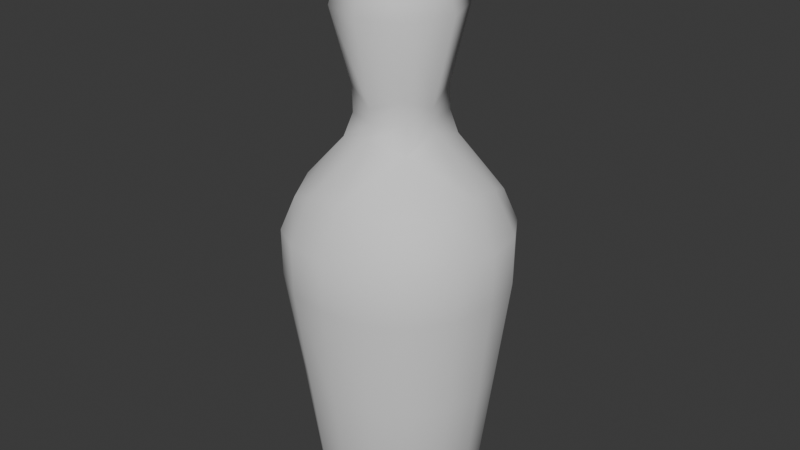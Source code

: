 # Source: giant_bowling_alley_pin.blend  (saved by Blender 4.3.34; exported with 4.5.12 LTS)
import bpy
from mathutils import Matrix  # noqa: F401  (used for matrix-valued properties, if any)

bpy.ops.wm.read_factory_settings(use_empty=True)
scene = bpy.context.scene
scene.name = 'Scene'

# ---- world
world_world = bpy.data.worlds.new('World'); scene.world = world_world
world_world.use_nodes = True; world_world.node_tree.nodes.clear()
_N = world_world.node_tree.nodes; _L = world_world.node_tree.links
n0 = _N.new('ShaderNodeOutputWorld'); n0.name = 'World Output'; n0.location = (300, 300)
n1 = _N.new('ShaderNodeBackground'); n1.name = 'Background'; n1.location = (10, 300)
n1.inputs[0].default_value = (0.05088, 0.05088, 0.05088, 1.0)
_L.new(n1.outputs[0], n0.inputs[0])
n0.is_active_output = True
world_world.color = (0.05088, 0.05088, 0.05088)
world_world.sun_shadow_jitter_overblur = 0.0

# ---- meshes
me_giant_bowling_alley_pin = bpy.data.meshes.new('giant_bowling_alley_pin')
me_giant_bowling_alley_pin.from_pydata([(-0.3121, -0.3112, 0.001185), (-0.4163, -0.4154, 1.914), (-0.3121, 0.3127, 0.001185), (-0.4163, 0.4168, 1.914), (0.3118, -0.3112, 0.001185), (0.4159, -0.4154, 1.914), (0.3118, 0.3127, 0.001185), (0.4159, 0.4168, 1.914), (-0.3738, 0.1942, 0.001185), (-0.4054, 0.0007272, 0.001185), (-0.3738, -0.1927, 0.001185), (-0.3443, -0.3434, 0.09763), (-0.4754, -0.4745, 1.43), (-0.4768, -0.4759, 1.712), (-0.4739, -0.2446, 1.984), (-0.5029, 0.0007272, 2.025), (-0.4739, 0.246, 1.984), (-0.4768, 0.4773, 1.712), (-0.4754, 0.4759, 1.43), (-0.3443, 0.3448, 0.09763), (0.1933, 0.3744, 0.001185), (-0.0001687, 0.406, 0.001185), (-0.1936, 0.3744, 0.001185), (-0.2455, 0.4745, 1.984), (-0.0001687, 0.5035, 2.025), (0.2451, 0.4745, 1.984), (0.4764, 0.4773, 1.712), (0.475, 0.4759, 1.43), (0.3439, 0.3448, 0.09763), (0.3735, -0.1927, 0.001185), (0.4051, 0.0007267, 0.001185), (0.3735, 0.1942, 0.001185), (0.4736, 0.246, 1.984), (0.5026, 0.0007272, 2.025), (0.4736, -0.2446, 1.984), (0.4764, -0.4759, 1.712), (0.475, -0.4745, 1.43), (0.3439, -0.3434, 0.09763), (-0.1936, -0.3729, 0.001185), (-0.0001687, -0.4045, 0.001185), (0.1933, -0.3729, 0.001185), (0.2451, -0.473, 1.984), (-0.0001687, -0.502, 2.025), (-0.2455, -0.473, 1.984), (-0.463, -0.2, 0.189), (-0.6086, -0.2585, 1.43), (-0.6085, -0.2631, 1.732), (-0.5116, 0.0007272, 0.2441), (-0.6527, 0.0007272, 1.431), (-0.6543, 0.0007272, 1.749), (-0.463, 0.2014, 0.189), (-0.6086, 0.26, 1.43), (-0.6085, 0.2646, 1.732), (-0.2009, 0.4635, 0.189), (-0.2594, 0.6092, 1.43), (-0.264, 0.6091, 1.732), (-0.0001687, 0.5122, 0.2441), (-0.0001687, 0.6532, 1.431), (-0.0001687, 0.6548, 1.749), (0.2005, 0.4635, 0.189), (0.2591, 0.6092, 1.43), (0.2637, 0.6091, 1.732), (0.4626, 0.2014, 0.189), (0.6083, 0.26, 1.43), (0.6082, 0.2646, 1.732), (0.5113, 0.0007272, 0.2441), (0.6523, 0.0007272, 1.431), (0.6539, 0.0007272, 1.749), (0.4626, -0.2, 0.189), (0.6083, -0.2585, 1.43), (0.6082, -0.2631, 1.732), (0.2005, -0.4621, 0.189), (0.2591, -0.6077, 1.43), (0.2637, -0.6076, 1.732), (-0.0001687, -0.5107, 0.2441), (-0.0001687, -0.6518, 1.431), (-0.0001687, -0.6534, 1.749), (-0.2009, -0.4621, 0.189), (-0.2594, -0.6077, 1.43), (-0.264, -0.6076, 1.732), (0.2294, 0.2225, 2.265), (0.004089, 0.2525, 2.325), (-0.214, 0.2225, 2.265), (0.2306, 0.0007267, 2.335), (-0.2477, 0.0007272, 2.325), (0.2294, -0.221, 2.265), (0.004089, -0.251, 2.325), (-0.214, -0.221, 2.265), (-0.1787, -0.1852, 2.555), (-0.2154, -0.2145, 3.244), (-0.1787, 0.1867, 2.555), (-0.2154, 0.216, 3.244), (0.1933, -0.1852, 2.555), (0.2151, -0.2145, 3.244), (0.1933, 0.1867, 2.555), (0.2151, 0.216, 3.244), (-0.2444, 0.0007262, 2.479), (-0.2626, -0.2617, 2.992), (-0.2626, 0.0007262, 3.299), (-0.2626, 0.2631, 2.992), (0.00419, 0.2494, 2.479), (-0.0001687, 0.2631, 3.299), (0.2623, 0.2631, 2.992), (0.2277, 0.0007262, 2.47), (0.2623, 0.0007262, 3.299), (0.2623, -0.2617, 2.992), (0.00419, -0.2479, 2.479), (-0.0001687, -0.2617, 3.299), (-0.3616, 0.0007262, 2.992), (-0.0001687, 0.3621, 2.992), (0.3612, 0.0007262, 2.992), (-0.0001687, -0.3607, 2.992), (-0.0001687, 0.0007262, 3.415), (0.004711, 0.248, 2.405), (-0.1744, 0.1867, 2.405), (-0.2426, 0.0007267, 2.405), (-0.1744, -0.1853, 2.405), (0.004711, -0.2466, 2.405), (0.1976, -0.1853, 2.405), (0.2245, 0.0007267, 2.405), (0.1976, 0.1867, 2.405), (-0.4098, -0.4089, 0.805), (-0.4098, 0.4104, 0.805), (0.4095, 0.4104, 0.805), (0.4095, -0.4089, 0.805), (-0.5358, -0.2293, 0.805), (-0.5821, 0.0007272, 0.805), (-0.5358, 0.2307, 0.805), (-0.2302, 0.5364, 0.805), (-0.0001687, 0.5827, 0.805), (0.2298, 0.5364, 0.805), (0.5355, 0.2307, 0.805), (0.5818, 0.0007272, 0.805), (0.5355, -0.2293, 0.805), (0.2298, -0.5349, 0.805), (-0.0001687, -0.5812, 0.805), (-0.2302, -0.5349, 0.805)], [], [(125, 45, 48, 126), (45, 46, 49, 48), (126, 48, 51, 127), (48, 49, 52, 51), (0, 11, 44, 10), (121, 12, 45, 125), (12, 13, 46, 45), (13, 1, 14, 46), (46, 14, 15, 49), (49, 15, 16, 52), (52, 16, 3, 17), (51, 52, 17, 18), (127, 51, 18, 122), (8, 50, 19, 2), (9, 47, 50, 8), (10, 44, 47, 9), (128, 54, 57, 129), (54, 55, 58, 57), (129, 57, 60, 130), (57, 58, 61, 60), (2, 19, 53, 22), (122, 18, 54, 128), (18, 17, 55, 54), (17, 3, 23, 55), (55, 23, 24, 58), (58, 24, 25, 61), (61, 25, 7, 26), (60, 61, 26, 27), (130, 60, 27, 123), (20, 59, 28, 6), (21, 56, 59, 20), (22, 53, 56, 21), (131, 63, 66, 132), (63, 64, 67, 66), (132, 66, 69, 133), (66, 67, 70, 69), (6, 28, 62, 31), (123, 27, 63, 131), (27, 26, 64, 63), (26, 7, 32, 64), (64, 32, 33, 67), (67, 33, 34, 70), (70, 34, 5, 35), (69, 70, 35, 36), (133, 69, 36, 124), (29, 68, 37, 4), (30, 65, 68, 29), (31, 62, 65, 30), (134, 72, 75, 135), (72, 73, 76, 75), (135, 75, 78, 136), (75, 76, 79, 78), (4, 37, 71, 40), (124, 36, 72, 134), (36, 35, 73, 72), (35, 5, 41, 73), (73, 41, 42, 76), (76, 42, 43, 79), (79, 43, 1, 13), (78, 79, 13, 12), (136, 78, 12, 121), (38, 77, 11, 0), (39, 74, 77, 38), (40, 71, 74, 39), (113, 120, 80, 81), (114, 113, 81, 82), (115, 114, 82, 84), (116, 115, 84, 87), (7, 25, 80, 32), (25, 24, 81, 80), (24, 23, 82, 81), (23, 3, 16, 82), (82, 16, 15, 84), (84, 15, 14, 87), (87, 14, 1, 43), (86, 87, 43, 42), (85, 86, 42, 41), (34, 85, 41, 5), (33, 83, 85, 34), (32, 80, 83, 33), (88, 97, 108, 96), (97, 89, 98, 108), (108, 98, 91, 99), (96, 108, 99, 90), (90, 99, 109, 100), (99, 91, 101, 109), (109, 101, 95, 102), (100, 109, 102, 94), (94, 102, 110, 103), (102, 95, 104, 110), (110, 104, 93, 105), (103, 110, 105, 92), (92, 105, 111, 106), (105, 93, 107, 111), (111, 107, 89, 97), (106, 111, 97, 88), (117, 116, 87, 86), (118, 117, 86, 85), (119, 118, 85, 83), (120, 119, 83, 80), (95, 101, 112, 104), (101, 91, 98, 112), (112, 98, 89, 107), (104, 112, 107, 93), (94, 103, 119, 120), (103, 92, 118, 119), (92, 106, 117, 118), (106, 88, 116, 117), (88, 96, 115, 116), (96, 90, 114, 115), (90, 100, 113, 114), (100, 94, 120, 113), (22, 21, 20, 6, 31, 30, 29, 4, 40, 39, 38, 0, 10, 9, 8, 2), (77, 136, 121, 11), (37, 124, 134, 71), (74, 135, 136, 77), (71, 134, 135, 74), (68, 133, 124, 37), (28, 123, 131, 62), (65, 132, 133, 68), (62, 131, 132, 65), (59, 130, 123, 28), (19, 122, 128, 53), (56, 129, 130, 59), (53, 128, 129, 56), (50, 127, 122, 19), (11, 121, 125, 44), (47, 126, 127, 50), (44, 125, 126, 47)])
me_giant_bowling_alley_pin.polygons.foreach_set('use_smooth', [True] * 129)
_uv = me_giant_bowling_alley_pin.uv_layers.new(name='UVMap')
_uv.uv.foreach_set('vector', [0.4688, 0.0625, 0.5, 0.0625, 0.5, 0.125, 0.4688, 0.125, 0.5, 0.0625, 0.5625, 0.0625, 0.5625, 0.125, 0.5, 0.125, 0.4688, 0.125, 0.5, 0.125, 0.5, 0.1875, 0.4688, 0.1875, 0.5, 0.125, 0.5625, 0.125, 0.5625, 0.1875, 0.5, 0.1875, 0.375, 0.0, 0.4375, 0.0, 0.4375, 0.0625, 0.375, 0.0625, 0.4688, 0.0, 0.5, 0.0, 0.5, 0.0625, 0.4688, 0.0625, 0.5, 0.0, 0.5625, 0.0, 0.5625, 0.0625, 0.5, 0.0625, 0.5625, 0.0, 0.625, 0.0, 0.625, 0.0625, 0.5625, 0.0625, 0.5625, 0.0625, 0.625, 0.0625, 0.625, 0.125, 0.5625, 0.125, 0.5625, 0.125, 0.625, 0.125, 0.625, 0.1875, 0.5625, 0.1875, 0.5625, 0.1875, 0.625, 0.1875, 0.625, 0.25, 0.5625, 0.25, 0.5, 0.1875, 0.5625, 0.1875, 0.5625, 0.25, 0.5, 0.25, 0.4688, 0.1875, 0.5, 0.1875, 0.5, 0.25, 0.4688, 0.25, 0.375, 0.1875, 0.4375, 0.1875, 0.4375, 0.25, 0.375, 0.25, 0.375, 0.125, 0.4375, 0.125, 0.4375, 0.1875, 0.375, 0.1875, 0.375, 0.0625, 0.4375, 0.0625, 0.4375, 0.125, 0.375, 0.125, 0.4688, 0.3125, 0.5, 0.3125, 0.5, 0.375, 0.4688, 0.375, 0.5, 0.3125, 0.5625, 0.3125, 0.5625, 0.375, 0.5, 0.375, 0.4688, 0.375, 0.5, 0.375, 0.5, 0.4375, 0.4688, 0.4375, 0.5, 0.375, 0.5625, 0.375, 0.5625, 0.4375, 0.5, 0.4375, 0.375, 0.25, 0.4375, 0.25, 0.4375, 0.3125, 0.375, 0.3125, 0.4688, 0.25, 0.5, 0.25, 0.5, 0.3125, 0.4688, 0.3125, 0.5, 0.25, 0.5625, 0.25, 0.5625, 0.3125, 0.5, 0.3125, 0.5625, 0.25, 0.625, 0.25, 0.625, 0.3125, 0.5625, 0.3125, 0.5625, 0.3125, 0.625, 0.3125, 0.625, 0.375, 0.5625, 0.375, 0.5625, 0.375, 0.625, 0.375, 0.625, 0.4375, 0.5625, 0.4375, 0.5625, 0.4375, 0.625, 0.4375, 0.625, 0.5, 0.5625, 0.5, 0.5, 0.4375, 0.5625, 0.4375, 0.5625, 0.5, 0.5, 0.5, 0.4688, 0.4375, 0.5, 0.4375, 0.5, 0.5, 0.4688, 0.5, 0.375, 0.4375, 0.4375, 0.4375, 0.4375, 0.5, 0.375, 0.5, 0.375, 0.375, 0.4375, 0.375, 0.4375, 0.4375, 0.375, 0.4375, 0.375, 0.3125, 0.4375, 0.3125, 0.4375, 0.375, 0.375, 0.375, 0.4688, 0.5625, 0.5, 0.5625, 0.5, 0.625, 0.4688, 0.625, 0.5, 0.5625, 0.5625, 0.5625, 0.5625, 0.625, 0.5, 0.625, 0.4688, 0.625, 0.5, 0.625, 0.5, 0.6875, 0.4688, 0.6875, 0.5, 0.625, 0.5625, 0.625, 0.5625, 0.6875, 0.5, 0.6875, 0.375, 0.5, 0.4375, 0.5, 0.4375, 0.5625, 0.375, 0.5625, 0.4688, 0.5, 0.5, 0.5, 0.5, 0.5625, 0.4688, 0.5625, 0.5, 0.5, 0.5625, 0.5, 0.5625, 0.5625, 0.5, 0.5625, 0.5625, 0.5, 0.625, 0.5, 0.625, 0.5625, 0.5625, 0.5625, 0.5625, 0.5625, 0.625, 0.5625, 0.625, 0.625, 0.5625, 0.625, 0.5625, 0.625, 0.625, 0.625, 0.625, 0.6875, 0.5625, 0.6875, 0.5625, 0.6875, 0.625, 0.6875, 0.625, 0.75, 0.5625, 0.75, 0.5, 0.6875, 0.5625, 0.6875, 0.5625, 0.75, 0.5, 0.75, 0.4688, 0.6875, 0.5, 0.6875, 0.5, 0.75, 0.4688, 0.75, 0.375, 0.6875, 0.4375, 0.6875, 0.4375, 0.75, 0.375, 0.75, 0.375, 0.625, 0.4375, 0.625, 0.4375, 0.6875, 0.375, 0.6875, 0.375, 0.5625, 0.4375, 0.5625, 0.4375, 0.625, 0.375, 0.625, 0.4688, 0.8125, 0.5, 0.8125, 0.5, 0.875, 0.4688, 0.875, 0.5, 0.8125, 0.5625, 0.8125, 0.5625, 0.875, 0.5, 0.875, 0.4688, 0.875, 0.5, 0.875, 0.5, 0.9375, 0.4688, 0.9375, 0.5, 0.875, 0.5625, 0.875, 0.5625, 0.9375, 0.5, 0.9375, 0.375, 0.75, 0.4375, 0.75, 0.4375, 0.8125, 0.375, 0.8125, 0.4688, 0.75, 0.5, 0.75, 0.5, 0.8125, 0.4688, 0.8125, 0.5, 0.75, 0.5625, 0.75, 0.5625, 0.8125, 0.5, 0.8125, 0.5625, 0.75, 0.625, 0.75, 0.625, 0.8125, 0.5625, 0.8125, 0.5625, 0.8125, 0.625, 0.8125, 0.625, 0.875, 0.5625, 0.875, 0.5625, 0.875, 0.625, 0.875, 0.625, 0.9375, 0.5625, 0.9375, 0.5625, 0.9375, 0.625, 0.9375, 0.625, 1.0, 0.5625, 1.0, 0.5, 0.9375, 0.5625, 0.9375, 0.5625, 1.0, 0.5, 1.0, 0.4688, 0.9375, 0.5, 0.9375, 0.5, 1.0, 0.4688, 1.0, 0.375, 0.9375, 0.4375, 0.9375, 0.4375, 1.0, 0.375, 1.0, 0.375, 0.875, 0.4375, 0.875, 0.4375, 0.9375, 0.375, 0.9375, 0.375, 0.8125, 0.4375, 0.8125, 0.4375, 0.875, 0.375, 0.875, 0.5625, 0.4688, 0.5312, 0.5312, 0.6875, 0.5625, 0.75, 0.5625, 0.5938, 0.4062, 0.5625, 0.4688, 0.75, 0.5625, 0.8125, 0.5625, 0.5938, 0.375, 0.5938, 0.4062, 0.8125, 0.5625, 0.8125, 0.625, 0.5938, 0.3438, 0.5938, 0.375, 0.8125, 0.625, 0.8125, 0.6875, 0.625, 0.5, 0.6875, 0.5, 0.6875, 0.5625, 0.625, 0.5625, 0.6875, 0.5, 0.75, 0.5, 0.75, 0.5625, 0.6875, 0.5625, 0.75, 0.5, 0.8125, 0.5, 0.8125, 0.5625, 0.75, 0.5625, 0.8125, 0.5, 0.875, 0.5, 0.875, 0.5625, 0.8125, 0.5625, 0.8125, 0.5625, 0.875, 0.5625, 0.875, 0.625, 0.8125, 0.625, 0.8125, 0.625, 0.875, 0.625, 0.875, 0.6875, 0.8125, 0.6875, 0.8125, 0.6875, 0.875, 0.6875, 0.875, 0.75, 0.8125, 0.75, 0.75, 0.6875, 0.8125, 0.6875, 0.8125, 0.75, 0.75, 0.75, 0.6875, 0.6875, 0.75, 0.6875, 0.75, 0.75, 0.6875, 0.75, 0.625, 0.6875, 0.6875, 0.6875, 0.6875, 0.75, 0.625, 0.75, 0.625, 0.625, 0.6875, 0.625, 0.6875, 0.6875, 0.625, 0.6875, 0.625, 0.5625, 0.6875, 0.5625, 0.6875, 0.625, 0.625, 0.625, 0.375, 0.0, 0.5, 0.0, 0.5, 0.125, 0.375, 0.125, 0.5, 0.0, 0.625, 0.0, 0.625, 0.125, 0.5, 0.125, 0.5, 0.125, 0.625, 0.125, 0.625, 0.25, 0.5, 0.25, 0.375, 0.125, 0.5, 0.125, 0.5, 0.25, 0.375, 0.25, 0.375, 0.25, 0.5, 0.25, 0.5, 0.375, 0.375, 0.375, 0.5, 0.25, 0.625, 0.25, 0.625, 0.375, 0.5, 0.375, 0.5, 0.375, 0.625, 0.375, 0.625, 0.5, 0.5, 0.5, 0.375, 0.375, 0.5, 0.375, 0.5, 0.5, 0.375, 0.5, 0.375, 0.5, 0.5, 0.5, 0.5, 0.625, 0.375, 0.625, 0.5, 0.5, 0.625, 0.5, 0.625, 0.625, 0.5, 0.625, 0.5, 0.625, 0.625, 0.625, 0.625, 0.75, 0.5, 0.75, 0.375, 0.625, 0.5, 0.625, 0.5, 0.75, 0.375, 0.75, 0.375, 0.75, 0.5, 0.75, 0.5, 0.875, 0.375, 0.875, 0.5, 0.75, 0.625, 0.75, 0.625, 0.875, 0.5, 0.875, 0.5, 0.875, 0.625, 0.875, 0.625, 1.0, 0.5, 1.0, 0.375, 0.875, 0.5, 0.875, 0.5, 1.0, 0.375, 1.0, 0.5625, 0.7812, 0.5938, 0.8438, 0.8125, 0.6875, 0.75, 0.6875, 0.5312, 0.7188, 0.5625, 0.7812, 0.75, 0.6875, 0.6875, 0.6875, 0.5313, 0.625, 0.5312, 0.7188, 0.6875, 0.6875, 0.6875, 0.625, 0.5312, 0.5312, 0.5313, 0.625, 0.6875, 0.625, 0.6875, 0.5625, 0.625, 0.5, 0.75, 0.5, 0.75, 0.625, 0.625, 0.625, 0.75, 0.5, 0.875, 0.5, 0.875, 0.625, 0.75, 0.625, 0.75, 0.625, 0.875, 0.625, 0.875, 0.75, 0.75, 0.75, 0.625, 0.625, 0.75, 0.625, 0.75, 0.75, 0.625, 0.75, 0.375, 0.5, 0.375, 0.625, 0.5313, 0.625, 0.5312, 0.5312, 0.375, 0.625, 0.375, 0.75, 0.5312, 0.7188, 0.5313, 0.625, 0.375, 0.75, 0.375, 0.875, 0.5625, 0.7812, 0.5312, 0.7188, 0.375, 0.875, 0.375, 1.0, 0.5938, 0.8438, 0.5625, 0.7812, 0.375, 0.0, 0.375, 0.125, 0.5938, 0.375, 0.5938, 0.3438, 0.375, 0.125, 0.375, 0.25, 0.5938, 0.4062, 0.5938, 0.375, 0.375, 0.25, 0.375, 0.375, 0.5625, 0.4688, 0.5938, 0.4062, 0.375, 0.375, 0.375, 0.5, 0.5312, 0.5312, 0.5625, 0.4688, 0.1875, 0.5, 0.25, 0.5, 0.3125, 0.5, 0.375, 0.5, 0.375, 0.5625, 0.375, 0.625, 0.375, 0.6875, 0.375, 0.75, 0.3125, 0.75, 0.25, 0.75, 0.1875, 0.75, 0.125, 0.75, 0.125, 0.6875, 0.125, 0.625, 0.125, 0.5625, 0.125, 0.5, 0.4375, 0.9375, 0.4688, 0.9375, 0.4688, 1.0, 0.4375, 1.0, 0.4375, 0.75, 0.4688, 0.75, 0.4688, 0.8125, 0.4375, 0.8125, 0.4375, 0.875, 0.4688, 0.875, 0.4688, 0.9375, 0.4375, 0.9375, 0.4375, 0.8125, 0.4688, 0.8125, 0.4688, 0.875, 0.4375, 0.875, 0.4375, 0.6875, 0.4688, 0.6875, 0.4688, 0.75, 0.4375, 0.75, 0.4375, 0.5, 0.4688, 0.5, 0.4688, 0.5625, 0.4375, 0.5625, 0.4375, 0.625, 0.4688, 0.625, 0.4688, 0.6875, 0.4375, 0.6875, 0.4375, 0.5625, 0.4688, 0.5625, 0.4688, 0.625, 0.4375, 0.625, 0.4375, 0.4375, 0.4688, 0.4375, 0.4688, 0.5, 0.4375, 0.5, 0.4375, 0.25, 0.4688, 0.25, 0.4688, 0.3125, 0.4375, 0.3125, 0.4375, 0.375, 0.4688, 0.375, 0.4688, 0.4375, 0.4375, 0.4375, 0.4375, 0.3125, 0.4688, 0.3125, 0.4688, 0.375, 0.4375, 0.375, 0.4375, 0.1875, 0.4688, 0.1875, 0.4688, 0.25, 0.4375, 0.25, 0.4375, 0.0, 0.4688, 0.0, 0.4688, 0.0625, 0.4375, 0.0625, 0.4375, 0.125, 0.4688, 0.125, 0.4688, 0.1875, 0.4375, 0.1875, 0.4375, 0.0625, 0.4688, 0.0625, 0.4688, 0.125, 0.4375, 0.125])
me_giant_bowling_alley_pin.update()

# ---- objects
ob_geo_giant_bowling_alley_pin = bpy.data.objects.new('geo_giant_bowling_alley_pin', me_giant_bowling_alley_pin)

# ---- transforms, parenting, visibility, modifiers, constraints
ob_geo_giant_bowling_alley_pin.location = (0.0, 0.0, 0.0)
ob_geo_giant_bowling_alley_pin.scale = (1.582, 1.582, 1.582)

# ---- collection membership
scene.collection.objects.link(ob_geo_giant_bowling_alley_pin)

# ---- scene / render settings (as saved in the file)
scene.frame_start = 1; scene.frame_end = 250; scene.frame_set(55)
scene.render.engine = 'BLENDER_EEVEE_NEXT'
bpy.context.view_layer.update()

# ---- added for rendering (the .blend has no active camera and no usable light): camera, sun
cam_auto = bpy.data.cameras.new('AutoCamera')
cam_auto.lens = 50.0
cam_auto.sensor_width = 36.0
cam_auto.clip_end = 1000.0
ob_auto_camera = bpy.data.objects.new('AutoCamera', cam_auto)
scene.collection.objects.link(ob_auto_camera)
ob_auto_camera.location = (5.68419, -6.8202, 7.25022)
ob_auto_camera.rotation_euler = (1.09748, -7.21219e-08, 0.694738)
scene.camera = ob_auto_camera
light_auto_sun = bpy.data.lights.new('AutoSun', 'SUN')
light_auto_sun.energy = 3.0
light_auto_sun.angle = 0.0523599
ob_auto_sun = bpy.data.objects.new('AutoSun', light_auto_sun)
scene.collection.objects.link(ob_auto_sun)
ob_auto_sun.rotation_euler = (0.872665, 0.174533, 0.523599)
bpy.context.view_layer.update()
